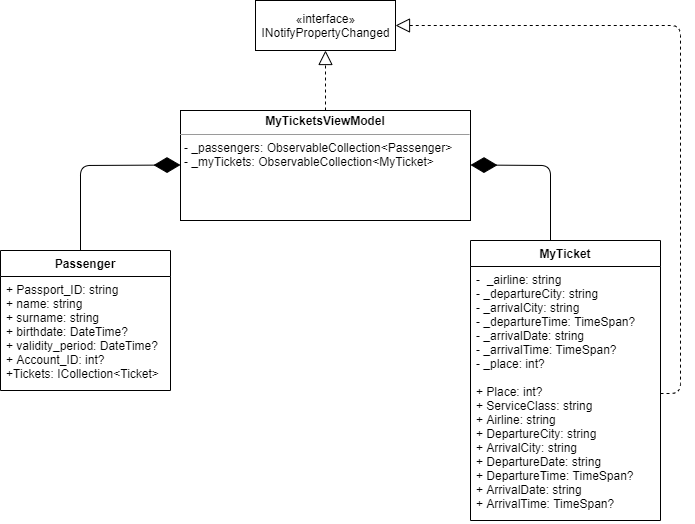

The diagram above was exported from draw.io. Its source (the exported page's mxGraphModel, read from the mxfile embedded in the PNG):
<mxGraphModel dx="782" dy="706" grid="1" gridSize="10" guides="1" tooltips="1" connect="1" arrows="1" fold="1" page="1" pageScale="1" pageWidth="827" pageHeight="1169" math="0" shadow="0">
  <root>
    <mxCell id="0" />
    <mxCell id="1" parent="0" />
    <mxCell id="AHyB-uUFHIU9R3EM59MI-9" value="&lt;p style=&quot;margin: 0px ; margin-top: 4px ; text-align: center&quot;&gt;&lt;b&gt;MyTicketsViewModel&lt;/b&gt;&lt;/p&gt;&lt;hr size=&quot;1&quot;&gt;&lt;div style=&quot;height: 2px&quot;&gt;&lt;p style=&quot;margin: 0px 0px 0px 4px&quot;&gt;- _passengers: ObservableCollection&amp;lt;Passenger&amp;gt;&lt;/p&gt;&lt;p style=&quot;margin: 0px 0px 0px 4px&quot;&gt;- _myTickets: ObservableCollection&amp;lt;MyTicket&amp;gt;&lt;/p&gt;&lt;/div&gt;" style="verticalAlign=top;align=left;overflow=fill;fontSize=12;fontFamily=Helvetica;html=1;" vertex="1" parent="1">
      <mxGeometry x="280" y="280" width="290" height="110" as="geometry" />
    </mxCell>
    <mxCell id="AHyB-uUFHIU9R3EM59MI-10" value="" style="endArrow=block;dashed=1;endFill=0;endSize=12;html=1;" edge="1" parent="1">
      <mxGeometry width="160" relative="1" as="geometry">
        <mxPoint x="425" y="280" as="sourcePoint" />
        <mxPoint x="425" y="220" as="targetPoint" />
      </mxGeometry>
    </mxCell>
    <mxCell id="AHyB-uUFHIU9R3EM59MI-11" value="«interface»&lt;br&gt;INotifyPropertyChanged" style="html=1;" vertex="1" parent="1">
      <mxGeometry x="355" y="170" width="140" height="50" as="geometry" />
    </mxCell>
    <mxCell id="AHyB-uUFHIU9R3EM59MI-15" value="" style="endArrow=diamondThin;endFill=1;endSize=24;html=1;" edge="1" parent="1">
      <mxGeometry width="160" relative="1" as="geometry">
        <mxPoint x="180" y="420" as="sourcePoint" />
        <mxPoint x="280" y="334.5" as="targetPoint" />
        <Array as="points">
          <mxPoint x="180" y="335" />
        </Array>
      </mxGeometry>
    </mxCell>
    <mxCell id="AHyB-uUFHIU9R3EM59MI-17" value="Passenger" style="swimlane;fontStyle=1;align=center;verticalAlign=top;childLayout=stackLayout;horizontal=1;startSize=26;horizontalStack=0;resizeParent=1;resizeParentMax=0;resizeLast=0;collapsible=1;marginBottom=0;" vertex="1" parent="1">
      <mxGeometry x="100" y="420" width="170" height="140" as="geometry">
        <mxRectangle x="100" y="420" width="90" height="26" as="alternateBounds" />
      </mxGeometry>
    </mxCell>
    <mxCell id="AHyB-uUFHIU9R3EM59MI-18" value="+ Passport_ID: string&#10;+ name: string&#10;+ surname: string&#10;+ birthdate: DateTime?&#10;+ validity_period: DateTime?&#10;+ Account_ID: int?&#10;+Tickets: ICollection&lt;Ticket&gt;" style="text;strokeColor=none;fillColor=none;align=left;verticalAlign=top;spacingLeft=4;spacingRight=4;overflow=hidden;rotatable=0;points=[[0,0.5],[1,0.5]];portConstraint=eastwest;" vertex="1" parent="AHyB-uUFHIU9R3EM59MI-17">
      <mxGeometry y="26" width="170" height="114" as="geometry" />
    </mxCell>
    <mxCell id="AHyB-uUFHIU9R3EM59MI-21" value="" style="endArrow=diamondThin;endFill=1;endSize=24;html=1;" edge="1" parent="1">
      <mxGeometry width="160" relative="1" as="geometry">
        <mxPoint x="650" y="410" as="sourcePoint" />
        <mxPoint x="570" y="334.5" as="targetPoint" />
        <Array as="points">
          <mxPoint x="650" y="335" />
        </Array>
      </mxGeometry>
    </mxCell>
    <mxCell id="AHyB-uUFHIU9R3EM59MI-23" value="" style="endArrow=block;dashed=1;endFill=0;endSize=12;html=1;exitX=1;exitY=0.5;exitDx=0;exitDy=0;entryX=1;entryY=0.5;entryDx=0;entryDy=0;" edge="1" parent="1" source="AHyB-uUFHIU9R3EM59MI-26" target="AHyB-uUFHIU9R3EM59MI-11">
      <mxGeometry width="160" relative="1" as="geometry">
        <mxPoint x="730" y="455" as="sourcePoint" />
        <mxPoint x="780" y="160" as="targetPoint" />
        <Array as="points">
          <mxPoint x="780" y="563" />
          <mxPoint x="780" y="195" />
        </Array>
      </mxGeometry>
    </mxCell>
    <mxCell id="AHyB-uUFHIU9R3EM59MI-25" value="MyTicket" style="swimlane;fontStyle=1;align=center;verticalAlign=top;childLayout=stackLayout;horizontal=1;startSize=26;horizontalStack=0;resizeParent=1;resizeParentMax=0;resizeLast=0;collapsible=1;marginBottom=0;" vertex="1" parent="1">
      <mxGeometry x="570" y="410" width="190" height="280" as="geometry" />
    </mxCell>
    <mxCell id="AHyB-uUFHIU9R3EM59MI-26" value="-  _airline: string&#10;- _departureCity: string&#10;- _arrivalCity: string&#10;- _departureTime: TimeSpan?&#10;- _arrivalDate: string&#10;- _arrivalTime: TimeSpan?&#10;- _place: int?&#10;&#10;+ Place: int?&#10;+ ServiceClass: string&#10;+ Airline: string&#10;+ DepartureCity: string&#10;+ ArrivalCity: string&#10;+ DepartureDate: string&#10;+ DepartureTime: TimeSpan?&#10;+ ArrivalDate: string&#10;+ ArrivalTime: TimeSpan?" style="text;strokeColor=none;fillColor=none;align=left;verticalAlign=top;spacingLeft=4;spacingRight=4;overflow=hidden;rotatable=0;points=[[0,0.5],[1,0.5]];portConstraint=eastwest;" vertex="1" parent="AHyB-uUFHIU9R3EM59MI-25">
      <mxGeometry y="26" width="190" height="254" as="geometry" />
    </mxCell>
  </root>
</mxGraphModel>